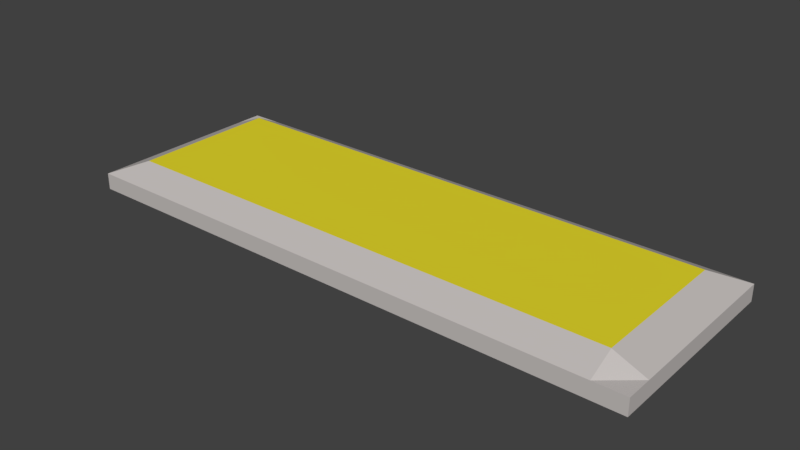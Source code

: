 # Source: LongLamp.blend  (saved by Blender 2.78.0; exported with 4.5.12 LTS)
import bpy
from mathutils import Matrix  # noqa: F401  (used for matrix-valued properties, if any)

bpy.ops.wm.read_factory_settings(use_empty=True)
scene = bpy.context.scene
scene.name = 'Scene'

# ---- collections
col_collection_1 = bpy.data.collections.new('Collection 1'); scene.collection.children.link(col_collection_1)

# ---- materials (node trees are filled in below, after node groups)
mat_longlamplight = bpy.data.materials.new('LongLampLight')
mat_longlamplight.alpha_threshold = 0.0
mat_longlamplight.use_transparent_shadow = False
mat_longlamplight.diffuse_color = (0.8, 0.7013, 0.02602, 1.0)
mat_longlamplight.roughness = 0.5
mat_longlamplight.line_color = (0.0, 0.0, 0.0, 1.0)
mat_longlampmaterial = bpy.data.materials.new('LongLampMaterial')
mat_longlampmaterial.alpha_threshold = 0.0
mat_longlampmaterial.use_transparent_shadow = False
mat_longlampmaterial.diffuse_color = (0.5596, 0.5237, 0.5082, 1.0)
mat_longlampmaterial.roughness = 0.5
mat_longlampmaterial.line_color = (0.0, 0.0, 0.0, 1.0)

# ---- material node trees

# ---- world
world_world = bpy.data.worlds.new('World'); scene.world = world_world
world_world.color = (0.05088, 0.05088, 0.05088)
world_world.use_sun_shadow = False
world_world.sun_shadow_jitter_overblur = 0.0
world_world.cycles.sampling_method = 'MANUAL'

# ---- meshes
me_cube = bpy.data.meshes.new('Cube')
me_cube.from_pydata([(2.869, 1.0, 0.0), (2.869, -1.0, 0.0), (-2.869, -1.0, 0.0), (-2.869, 1.0, 0.0), (2.869, 1.0, 0.1648), (2.869, -1.0, 0.1648), (-2.869, -1.0, 0.1648), (-2.869, 1.0, 0.1648), (2.869, 0.7333, 0.0), (2.869, -0.7333, 0.0), (-2.869, -0.7333, 0.0), (-2.869, 0.7333, 0.0), (2.869, 0.7333, 0.1648), (2.869, -0.7333, 0.1648), (-2.869, -0.7333, 0.1648), (-2.869, 0.7333, 0.1648), (2.556, 1.0, 0.0), (-2.556, 1.0, 0.0), (2.556, -1.0, 0.0), (-2.556, -1.0, 0.0), (2.556, 1.0, 0.1648), (-2.556, 1.0, 0.1648), (2.556, -1.0, 0.1648), (-2.556, -1.0, 0.1648), (-2.556, 0.7333, 0.297), (2.556, 0.7333, 0.297), (-2.556, -0.7333, 0.297), (2.556, -0.7333, 0.297), (2.556, 0.7333, 0.0), (-2.556, 0.7333, 0.0), (2.556, -0.7333, 0.0), (-2.556, -0.7333, 0.0)], [], [(31, 19, 2, 10), (26, 14, 6, 23), (9, 13, 5, 1), (19, 23, 6, 2), (11, 15, 7, 3), (21, 17, 3, 7), (2, 6, 14, 10), (10, 14, 15, 11), (0, 4, 12, 8), (8, 12, 13, 9), (21, 7, 15, 24), (24, 15, 14, 26), (17, 29, 11, 3), (29, 31, 10, 11), (8, 9, 30, 28), (28, 30, 31, 29), (0, 8, 28, 16), (16, 28, 29, 17), (12, 25, 27, 13), (25, 24, 26, 27), (4, 20, 25, 12), (20, 21, 24, 25), (4, 0, 16, 20), (20, 16, 17, 21), (1, 5, 22, 18), (18, 22, 23, 19), (13, 27, 22, 5), (27, 26, 23, 22), (9, 1, 18, 30), (30, 18, 19, 31)])
me_cube.polygons.foreach_set('material_index', [1, 1, 1, 1, 1, 1, 1, 1, 1, 1, 1, 1, 1, 1, 1, 1, 1, 1, 1, 0, 1, 1, 1, 1, 1, 1, 1, 1, 1, 1])
_uv = me_cube.uv_layers.new(name='UVMap')
_uv.uv.foreach_set('vector', [0.3875, 0.9455, 0.4471, 0.9455, 0.4471, 1.0, 0.3875, 1.0, 0.5018, 0.9419, 0.5061, 0.9931, 0.4471, 0.9923, 0.4471, 0.9382, 0.9632, 0.3021, 1.0, 0.3021, 1.0, 0.3486, 0.9632, 0.3486, 0.9263, 0.05448, 0.8895, 0.05448, 0.8895, 0.0, 0.9263, 8.31e-08, 0.9632, 0.6507, 1.0, 0.6507, 1.0, 0.6971, 0.9632, 0.6971, 0.9632, 0.05448, 0.9263, 0.05448, 0.9263, 8.31e-08, 0.9632, 0.0, 0.9632, 0.3486, 1.0, 0.3486, 1.0, 0.395, 0.9632, 0.395, 0.9632, 0.395, 1.0, 0.395, 1.0, 0.6507, 0.9632, 0.6507, 0.9632, 0.0, 1.0, 6.233e-08, 1.0, 0.04648, 0.9632, 0.04648, 0.9632, 0.04648, 1.0, 0.04648, 1.0, 0.3021, 0.9632, 0.3021, 0.8895, 0.9444, 0.8895, 0.9985, 0.8305, 0.9977, 0.8262, 0.9464, 0.8262, 0.9464, 0.8305, 0.9977, 0.5061, 0.9931, 0.5018, 0.9419, 1.599e-07, 0.9455, 0.05961, 0.9455, 0.05961, 1.0, 1.466e-07, 1.0, 0.05961, 0.9455, 0.3875, 0.9455, 0.3875, 1.0, 0.05961, 1.0, 0.05961, 0.0, 0.3875, 0.0, 0.3875, 0.05448, 0.05961, 0.05448, 0.05961, 0.05448, 0.3875, 0.05448, 0.3875, 0.9455, 0.05961, 0.9455, 2.665e-08, 0.0, 0.05961, 0.0, 0.05961, 0.05448, 0.0, 0.05448, 0.0, 0.05448, 0.05961, 0.05448, 0.05961, 0.9455, 1.599e-07, 0.9455, 0.8305, 0.005406, 0.8262, 0.0623, 0.5018, 0.05772, 0.5061, 0.0008316, 1.0, 0.0, 1.0, 1.0, 7.315e-07, 1.0, 0.0, 9.327e-08, 0.8895, 0.006238, 0.8895, 0.0603, 0.8262, 0.0623, 0.8305, 0.005406, 0.8895, 0.0603, 0.8895, 0.9444, 0.8262, 0.9464, 0.8262, 0.0623, 0.9632, 1.0, 0.9263, 1.0, 0.9263, 0.9455, 0.9632, 0.9455, 0.9632, 0.9455, 0.9263, 0.9455, 0.9263, 0.05448, 0.9632, 0.05448, 0.9263, 1.0, 0.8895, 1.0, 0.8895, 0.9455, 0.9263, 0.9455, 0.9263, 0.9455, 0.8895, 0.9455, 0.8895, 0.05448, 0.9263, 0.05448, 0.5061, 0.0008316, 0.5018, 0.05772, 0.4471, 0.05406, 0.4471, 0.0, 0.5018, 0.05772, 0.5018, 0.9419, 0.4471, 0.9382, 0.4471, 0.05406, 0.3875, 0.0, 0.4471, 0.0, 0.4471, 0.05448, 0.3875, 0.05448, 0.3875, 0.05448, 0.4471, 0.05448, 0.4471, 0.9455, 0.3875, 0.9455])
me_cube.materials.append(mat_longlamplight)
me_cube.materials.append(mat_longlampmaterial)
me_cube.use_remesh_preserve_volume = False
me_cube.use_remesh_preserve_attributes = False
me_cube.use_mirror_vertex_groups = False
me_cube.update()

# ---- objects
ob_cube = bpy.data.objects.new('Cube', me_cube)

# ---- transforms, parenting, visibility, modifiers, constraints
ob_cube.location = (0.8689, 1.043e-07, -1.0)
ob_cube.lock_rotations_4d = False
ob_cube.empty_display_type = 'ARROWS'
ob_cube.lineart.crease_threshold = 0.0

# ---- collection membership
col_collection_1.objects.link(ob_cube)

# ---- scene / render settings (as saved in the file)
scene.frame_start = 1; scene.frame_end = 250; scene.frame_set(1)
scene.render.engine = 'BLENDER_EEVEE_NEXT'
scene.render.resolution_percentage = 50
scene.render.dither_intensity = 0.0
scene.cycles.use_denoising = False
scene.cycles.samples = 128
scene.cycles.sampling_pattern = 'TABULATED_SOBOL'
scene.cycles.light_sampling_threshold = 0.0
scene.cycles.use_adaptive_sampling = False
scene.cycles.use_light_tree = False
scene.cycles.blur_glossy = 0.0
scene.cycles.sample_clamp_indirect = 0.0
scene.view_settings.view_transform = 'Standard'
bpy.context.view_layer.update()

# ---- added for rendering (the .blend has no active camera and no usable light): camera, sun
cam_auto = bpy.data.cameras.new('AutoCamera')
cam_auto.lens = 50.0
cam_auto.sensor_width = 36.0
cam_auto.clip_end = 1000.0
ob_auto_camera = bpy.data.objects.new('AutoCamera', cam_auto)
scene.collection.objects.link(ob_auto_camera)
ob_auto_camera.location = (6.49759, -6.75445, 3.65146)
ob_auto_camera.rotation_euler = (1.09748, -7.21219e-08, 0.694738)
scene.camera = ob_auto_camera
light_auto_sun = bpy.data.lights.new('AutoSun', 'SUN')
light_auto_sun.energy = 3.0
light_auto_sun.angle = 0.0523599
ob_auto_sun = bpy.data.objects.new('AutoSun', light_auto_sun)
scene.collection.objects.link(ob_auto_sun)
ob_auto_sun.rotation_euler = (0.872665, 0.174533, 0.523599)
bpy.context.view_layer.update()

